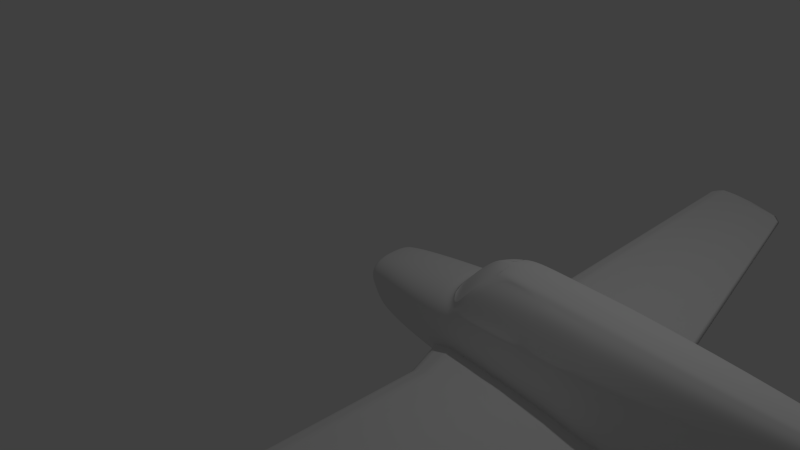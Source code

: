 # Source: beech35.blend  (saved by Blender 2.70.4; exported with 4.5.12 LTS)
import bpy
from mathutils import Matrix  # noqa: F401  (used for matrix-valued properties, if any)

bpy.ops.wm.read_factory_settings(use_empty=True)
scene = bpy.context.scene
scene.name = 'Scene'

# ---- collections
col_collection_1 = bpy.data.collections.new('Collection 1'); scene.collection.children.link(col_collection_1)

# ---- world
world_world = bpy.data.worlds.new('World'); scene.world = world_world
world_world.color = (0.05088, 0.05088, 0.05088)
world_world.use_sun_shadow = False
world_world.sun_shadow_jitter_overblur = 0.0
world_world.cycles.sampling_method = 'MANUAL'
world_world.cycles.sample_map_resolution = 256

# ---- cameras
cam_camera = bpy.data.cameras.new('Camera')
cam_camera.clip_end = 100.0
cam_camera.lens = 35.0
cam_camera.sensor_width = 32.0
cam_camera.sensor_height = 18.0
cam_camera.ortho_scale = 7.314
cam_camera.dof.focus_distance = 0.0
cam_camera.dof.aperture_fstop = 128.0

# ---- lights
light_lamp = bpy.data.lights.new('Lamp', 'POINT')
light_lamp.transmission_factor = 0.0
light_lamp.cutoff_distance = 30.0
light_lamp.energy = 100.0
light_lamp.shadow_buffer_clip_start = 1.001
light_lamp.shadow_soft_size = 0.1
light_lamp.shadow_maximum_resolution = 0.006
light_lamp.use_absolute_resolution = True
light_lamp.cycles.use_multiple_importance_sampling = False

# ---- meshes
me_circle_004 = bpy.data.meshes.new('Circle.004')
me_circle_004.from_pydata([(-0.5476, 0.4105, -0.4089), (-0.7366, 0.2075, -0.2189), (-0.3687, 0.4738, -0.5432), (-0.6945, 0.2596, -0.2391), (-0.2664, 0.4745, -0.6422), (-0.3343, 0.3506, -0.7445), (-0.3709, 0.1645, -0.7823), (-0.3789, 0.02711, -0.7932), (-0.7716, 0.02773, -0.2182), (-0.5018, 0.0281, -0.6836), (-0.4403, 0.02761, -0.7384), (-0.641, 0.02826, -0.5393), (-0.7335, 0.02773, -0.4078), (-0.7541, 0.1176, -0.2185), (-0.7363, 0.1491, -0.3227), (-0.6303, 0.2159, -0.479), (-0.5036, 0.2404, -0.6227), (-0.4324, 0.2335, -0.7025)], [], [(3, 14, 13, 1), (14, 12, 8, 13), (0, 15, 14, 3), (15, 11, 12, 14), (2, 16, 15, 0), (16, 9, 11, 15), (4, 17, 16, 2), (17, 10, 9, 16), (5, 6, 17, 4), (6, 7, 10, 17)])
me_circle_004.polygons.foreach_set('use_smooth', [True] * 10)
me_circle_004.use_remesh_preserve_volume = False
me_circle_004.use_remesh_preserve_attributes = False
me_circle_004.use_mirror_vertex_groups = False
me_circle_004.update()
me_circle = bpy.data.meshes.new('Circle')
me_circle.from_pydata([(0.004876, 0.1103, 0.5575), (-0.3858, 0.1394, 0.5575), (-0.7171, 0.148, 0.5575), (-0.9384, 0.08011, 0.5575), (-1.016, 3.576e-07, 0.5575), (-0.9384, -0.08011, 0.5575), (-0.7171, -0.148, 0.5575), (-0.3858, -0.1934, 0.5575), (0.004876, -0.2048, 0.5575), (0.3956, -0.1934, 0.5575), (0.7268, -0.1795, 0.5575), (0.9619, -0.1611, 0.5575), (1.26, -0.117, 0.5575), (0.9481, -0.04143, 0.5575), (0.7268, 0.008475, 0.5575), (0.3956, 0.05835, 0.5575), (0.0877, 0.1671, 1.114), (-0.2477, 0.1952, 1.114), (-0.532, 0.2035, 1.114), (-0.7219, 0.1379, 1.114), (-0.7886, 0.06057, 1.114), (-0.7219, -0.01679, 1.114), (-0.532, -0.08237, 1.114), (-0.2477, -0.1262, 1.114), (0.0877, -0.1372, 1.114), (0.4231, -0.1262, 1.114), (0.7074, -0.1128, 1.114), (0.9092, -0.09504, 1.114), (1.165, -0.05245, 1.114), (0.8973, 0.02056, 1.114), (0.7074, 0.06875, 1.114), (0.4231, 0.1169, 1.114), (-0.05871, 0.474, 4.627), (-0.2499, 0.4867, 4.627), (-0.4121, 0.4904, 4.627), (-0.5204, 0.4608, 4.627), (-0.5584, 0.4257, 4.627), (-0.5204, 0.3907, 4.627), (-0.4121, 0.361, 4.627), (-0.2499, 0.3412, 4.627), (-0.05871, 0.3362, 4.627), (0.1325, 0.3412, 4.627), (0.2947, 0.3472, 4.627), (0.4097, 0.3553, 4.627), (0.5557, 0.3746, 4.627), (0.403, 0.4076, 4.627), (0.2947, 0.4294, 4.627), (0.1325, 0.4512, 4.627), (-0.1937, 0.4945, 4.821), (-0.2939, 0.5026, 4.821), (-0.3788, 0.505, 4.821), (-0.4355, 0.4861, 4.821), (-0.4554, 0.4637, 4.821), (-0.4355, 0.4413, 4.821), (-0.3788, 0.4223, 4.821), (-0.2939, 0.4097, 4.821), (-0.1937, 0.4065, 4.821), (-0.09359, 0.4097, 4.821), (-0.00869, 0.4135, 4.821), (0.05157, 0.4187, 4.821), (0.128, 0.431, 4.821), (0.04804, 0.4521, 4.821), (-0.00869, 0.4661, 4.821), (-0.09359, 0.48, 4.821), (-0.5113, 0.4734, 4.724), (-0.5453, 0.4447, 4.724), (0.07242, 0.4656, 4.724), (-0.09855, 0.4842, 4.724), (0.3202, 0.387, 4.724), (0.4508, 0.4028, 4.724), (-0.2695, 0.3754, 4.724), (-0.09855, 0.3713, 4.724), (0.07242, 0.3754, 4.724), (-0.5113, 0.416, 4.724), (-0.2695, 0.4947, 4.724), (0.3142, 0.4299, 4.724), (0.2174, 0.4477, 4.724), (0.2174, 0.3804, 4.724), (-0.4145, 0.3917, 4.724), (-0.4145, 0.4977, 4.724), (0.003853, 0.1103, 0.4086), (-0.4126, 0.1394, 0.4086), (-0.7657, 0.148, 0.4086), (-1.002, 0.08011, 0.4086), (-1.084, 2.608e-07, 0.4086), (-1.002, -0.08011, 0.4086), (-0.7657, -0.148, 0.4086), (-0.4126, -0.1934, 0.4086), (0.003853, -0.2048, 0.4086), (0.4203, -0.1934, 0.4086), (0.7734, -0.1795, 0.4086), (1.024, -0.1611, 0.4086), (1.342, -0.117, 0.4086), (1.009, -0.04143, 0.4086), (0.7734, 0.008474, 0.4086), (0.4203, 0.05835, 0.4086)], [], [(11, 12, 28, 27), (7, 8, 24, 23), (3, 4, 20, 19), (15, 0, 16, 31), (12, 13, 29, 28), (8, 9, 25, 24), (4, 5, 21, 20), (0, 1, 17, 16), (1, 2, 18, 17), (13, 14, 30, 29), (9, 10, 26, 25), (5, 6, 22, 21), (6, 7, 23, 22), (2, 3, 19, 18), (14, 15, 31, 30), (10, 11, 27, 26), (31, 16, 32, 47), (27, 28, 44, 43), (23, 24, 40, 39), (19, 20, 36, 35), (16, 17, 33, 32), (28, 29, 45, 44), (24, 25, 41, 40), (20, 21, 37, 36), (21, 22, 38, 37), (17, 18, 34, 33), (29, 30, 46, 45), (25, 26, 42, 41), (26, 27, 43, 42), (22, 23, 39, 38), (18, 19, 35, 34), (30, 31, 47, 46), (64, 65, 52, 51), (66, 67, 48, 63), (68, 69, 60, 59), (70, 71, 56, 55), (71, 72, 57, 56), (65, 73, 53, 52), (67, 74, 49, 48), (69, 75, 61, 60), (75, 76, 62, 61), (72, 77, 58, 57), (73, 78, 54, 53), (74, 79, 50, 49), (76, 66, 63, 62), (77, 68, 59, 58), (78, 70, 55, 54), (79, 64, 51, 50), (35, 36, 65, 64), (47, 32, 67, 66), (43, 44, 69, 68), (39, 40, 71, 70), (40, 41, 72, 71), (36, 37, 73, 65), (32, 33, 74, 67), (44, 45, 75, 69), (45, 46, 76, 75), (41, 42, 77, 72), (37, 38, 78, 73), (33, 34, 79, 74), (46, 47, 66, 76), (42, 43, 68, 77), (38, 39, 70, 78), (34, 35, 64, 79), (52, 53, 50, 51), (53, 54, 49, 50), (54, 55, 48, 49), (55, 56, 63, 48), (56, 57, 62, 63), (57, 58, 61, 62), (58, 59, 60, 61), (0, 15, 95, 80), (12, 11, 91, 92), (8, 7, 87, 88), (4, 3, 83, 84), (5, 4, 84, 85), (1, 0, 80, 81), (13, 12, 92, 93), (9, 8, 88, 89), (10, 9, 89, 90), (6, 5, 85, 86), (2, 1, 81, 82), (14, 13, 93, 94), (15, 14, 94, 95), (11, 10, 90, 91), (7, 6, 86, 87), (3, 2, 82, 83)])
me_circle.polygons.foreach_set('use_smooth', [True] * 87)
me_circle.use_remesh_preserve_volume = False
me_circle.use_remesh_preserve_attributes = False
me_circle.use_mirror_vertex_groups = False
me_circle.update()
me_circle_001 = bpy.data.meshes.new('Circle.001')
me_circle_001.from_pydata([(-0.00178, 0.5751, 1.195e-09), (-0.2034, 0.5759, -8.785e-08), (-0.7603, 0.2212, -1.099e-07), (-0.7813, -3.445e-08, -1.469e-07), (0.6606, 0.0, 2.279e-07), (0.6618, 0.4377, 1.76e-07), (0.6204, 0.5214, 5.824e-08), (0.5292, 0.5756, -9.841e-08), (0.02669, 0.5573, -0.968), (-0.1686, 0.512, -0.968), (-0.2847, 0.3524, -0.968), (-0.3344, 0.1607, -0.968), (-0.3439, -3.445e-08, -0.968), (0.6772, 0.0, -0.968), (0.6155, 0.3203, -0.968), (0.5207, 0.4467, -0.968), (0.4203, 0.5044, -0.968), (0.02684, 0.4933, -1.501), (-0.1257, 0.4729, -1.501), (-0.2329, 0.3524, -1.501), (-0.2788, 0.1607, -1.501), (-0.2876, -2.98e-08, -1.501), (0.6521, 0.0, -1.501), (0.6013, 0.2189, -1.501), (0.521, 0.3629, -1.501), (0.4223, 0.4203, -1.501), (0.04702, 0.383, -2.06), (-0.07928, 0.3768, -2.06), (-0.1681, 0.2848, -2.06), (-0.2061, 0.1607, -2.06), (-0.2134, -2.98e-08, -2.06), (0.5114, 0.0, -2.06), (0.4552, 0.2189, -2.06), (0.3745, 0.2846, -2.06), (0.3105, 0.3278, -2.06), (-0.01249, 0.5602, 1.119), (-0.1973, 0.5482, 1.119), (-0.5754, 0.3922, 1.119), (-0.6941, 0.2224, 1.119), (-0.7263, -2.98e-08, 1.119), (0.5946, 0.0, 1.119), (0.5957, 0.4941, 1.119), (0.5742, 0.5363, 1.119), (0.5273, 0.5578, 1.119), (-0.03389, 0.4322, 2.303), (-0.1851, 0.4201, 2.303), (-0.4935, 0.3368, 2.303), (-0.5985, 0.211, 2.303), (-0.6167, -2.98e-08, 2.303), (0.3944, 0.0, 2.303), (0.3989, 0.398, 2.303), (0.3671, 0.4225, 2.303), (0.3257, 0.4245, 2.303), (-0.07869, 0.2246, 3.8), (-0.1937, 0.2243, 3.8), (-0.3882, 0.1866, 3.8), (-0.449, 0.1104, 3.8), (-0.4704, -2.98e-08, 3.8), (0.1532, 2.922e-10, 3.8), (0.1519, 0.1983, 3.8), (0.1368, 0.2179, 3.8), (0.1133, 0.2249, 3.8), (-0.1177, 0.09845, 4.581), (-0.2027, 0.09829, 4.581), (-0.3332, 0.08692, 4.581), (-0.3811, 0.04981, 4.581), (-0.3911, -8.626e-10, 4.581), (0.02102, -8.626e-10, 4.581), (0.02013, 0.08391, 4.581), (0.01001, 0.09473, 4.581), (-0.005785, 0.09857, 4.581), (-0.1386, 0.05368, 4.88), (-0.2043, 0.05356, 4.88), (-0.3257, 0.04478, 4.88), (-0.3473, 0.02731, 4.88), (-0.3498, 0.0, 4.88), (-0.03146, 0.0, 4.88), (-0.03215, 0.04245, 4.88), (-0.03997, 0.05081, 4.88), (-0.05217, 0.05378, 4.88), (-0.1684, 0.0315, 5.028), (-0.2066, 0.03143, 5.028), (-0.277, 0.02633, 5.028), (-0.2963, 0.01619, 5.028), (-0.3042, 0.0, 5.028), (-0.1062, 0.0, 5.028), (-0.1066, 0.02498, 5.028), (-0.1111, 0.02983, 5.028), (-0.1182, 0.03156, 5.028), (0.4453, 0.5183, -0.7786), (-0.2934, 0.3484, -0.896), (-0.3513, -3.445e-08, -0.9213), (0.5402, 0.4613, -0.7786), (-0.1806, 0.524, -0.7862), (0.6246, 0.3433, -0.7786), (0.02112, 0.5608, -0.7786), (0.674, 0.0, -0.7786), (-0.3404, 0.1643, -0.91), (0.4491, 0.3082, -1.891), (0.3695, 0.3556, -1.891), (-0.09842, 0.4057, -1.891), (-0.1994, 0.3051, -1.891), (0.5354, 0.2189, -1.891), (0.04513, 0.4162, -1.891), (0.5938, 0.0, -1.891), (-0.2426, 0.1607, -1.891), (-0.2509, -2.98e-08, -1.891), (0.472, 0.5352, -0.5492), (-0.563, 0.4131, -0.3361), (-0.7761, -3.189e-08, -0.1319), (0.5655, 0.479, -0.5492), (-0.1827, 0.5443, -0.5492), (0.64, 0.3711, -0.5492), (0.005964, 0.5643, -0.5492), (0.6754, 0.0, -0.5492), (-0.7582, 0.213, -0.1319), (0.4614, 0.5284, -0.6418), (-0.5476, 0.4105, -0.4089), (-0.7695, -3.13e-08, -0.2181), (0.556, 0.4719, -0.6418), (-0.1774, 0.5388, -0.6418), (0.6356, 0.3598, -0.6418), (0.008262, 0.5626, -0.6418), (0.677, 0.0, -0.6418), (-0.7366, 0.2075, -0.2189), (0.04937, 0.3689, -2.13), (-0.07395, 0.3565, -2.13), (-0.1545, 0.2694, -2.13), (-0.189, 0.1521, -2.13), (-0.1956, -2.82e-08, -2.13), (0.1899, 0.0, -2.13), (0.1765, 0.2071, -2.13), (0.155, 0.2693, -2.13), (0.1289, 0.3211, -2.13), (0.03473, 0.3065, -2.13), (-0.05202, 0.2961, -2.13), (-0.1087, 0.2238, -2.13), (-0.1326, 0.1415, -2.13), (-0.1333, -2.473e-08, -2.13), (0.1337, 0.0, -2.13), (0.1335, 0.139, -2.13), (0.1091, 0.2237, -2.13), (0.0907, 0.2667, -2.13), (-0.3956, 0.4711, 1.119), (-0.347, 0.3785, 2.303), (-0.2972, 0.2059, 3.8), (-0.2728, 0.09272, 4.581), (-0.2685, 0.04926, 4.88), (-0.2438, 0.02893, 5.028), (-0.3824, 0.4787, -0.4452), (-0.3687, 0.4738, -0.5432), (0.5286, 0.5699, 0.3574), (0.6056, 0.5262, 0.3574), (-0.6053, 0.4031, 0.3574), (-0.2014, 0.5671, 0.3574), (0.6407, 0.4557, 0.3574), (-0.005201, 0.5703, 0.3574), (0.6395, 0.0, 0.3574), (-0.7637, -3.297e-08, 0.3574), (-0.7392, 0.2216, 0.3574), (-0.4132, 0.4868, 0.3574), (-0.7251, 0.268, -1.056e-07), (-0.6644, 0.2648, 1.119), (-0.5722, 0.2424, 2.303), (-0.4338, 0.1294, 3.8), (-0.3692, 0.05909, 4.581), (-0.3419, 0.03168, 4.88), (-0.2915, 0.01872, 5.028), (-0.7117, 0.2637, -0.1565), (-0.6945, 0.2596, -0.2391), (-0.7057, 0.267, 0.3574), (0.6031, 0.527, 0.4184), (-0.2011, 0.5655, 0.4184), (0.6371, 0.4588, 0.4184), (-0.005784, 0.5695, 0.4184), (0.6359, 0.0, 0.4184), (-0.7355, 0.2216, 0.4184), (-0.4118, 0.4855, 0.4184), (0.5285, 0.5689, 0.4184), (-0.6029, 0.4023, 0.4184), (-0.7608, -3.271e-08, 0.4184), (-0.7024, 0.2668, 0.4184), (0.5789, 0.5348, 1.005), (-0.1979, 0.551, 1.005), (0.6024, 0.4883, 1.005), (-0.0114, 0.5618, 1.005), (0.6013, 0.0, 1.005), (-0.7009, 0.2223, 1.005), (-0.3983, 0.4734, 1.005), (0.5275, 0.5596, 1.005), (-0.5798, 0.3938, 1.005), (-0.7319, -3.028e-08, 1.005), (-0.6706, 0.2651, 1.005), (-0.2743, 0.5142, -0.5015), (-0.2664, 0.4745, -0.6422), (-0.2907, 0.361, -0.773), (-0.3488, 0.0, -0.8115), (-0.3379, 0.1757, -0.7993), (-0.3372, 0.3452, -0.749), (-0.3804, 0.0, -0.7953), (-0.3709, 0.1645, -0.7823), (-0.2964, 0.5096, 1.119), (-0.266, 0.3993, 2.303), (-0.2454, 0.2151, 3.8), (-0.2377, 0.09551, 4.581), (-0.2364, 0.05141, 4.88), (-0.2252, 0.03018, 5.028), (-0.3073, 0.5269, 0.3574), (-0.3065, 0.5255, 0.4184), (-0.2981, 0.5122, 1.005), (-0.2233, 0.5759, -0.0009431), (-0.563, 0.4131, -0.3182), (-0.2089, 0.5357, -0.5064), (-0.3824, 0.4787, -0.4211), (-0.6053, 0.4031, 0.3364), (-0.2242, 0.5584, 0.3364), (-0.4132, 0.4868, 0.3364), (-0.7099, 0.268, -0.0009431), (-0.7015, 0.274, -0.1516), (-0.6929, 0.2843, 0.3364), (-0.2743, 0.5142, -0.4742), (-0.3073, 0.5269, 0.3364), (-0.2248, 0.5566, 0.4361), (-0.4118, 0.4855, 0.4361), (-0.6029, 0.4023, 0.4361), (-0.6786, 0.2992, 0.4361), (-0.2192, 0.5427, 0.9871), (-0.3983, 0.4734, 0.9871), (-0.5798, 0.3938, 0.9871), (-0.6533, 0.2897, 0.9871), (-0.3065, 0.5255, 0.4361), (-0.2981, 0.5122, 0.9871), (-0.6053, 0.4031, -0.0007646), (-0.4132, 0.4868, -0.0007646), (-0.3073, 0.5269, -0.0007646), (-0.7849, 0.02956, -1.376e-07), (-0.7284, 0.02971, 1.119), (-0.6207, 0.02819, 2.303), (-0.474, 0.01475, 3.8), (-0.3898, 0.006656, 4.581), (-0.3495, 0.003649, 4.88), (-0.7801, 0.02846, -0.1319), (-0.3032, 0.002163, 5.028), (-0.7669, 0.02961, 0.3574), (-0.7638, 0.02962, 0.4184), (-0.7342, 0.0297, 1.005), (0.6608, 0.07893, 2.186e-07), (-0.3422, 0.02898, -0.968), (0.6661, 0.05776, -0.968), (-0.286, 0.02898, -1.501), (0.6429, 0.03947, -1.501), (-0.2121, 0.02898, -2.06), (0.5013, 0.03947, -2.06), (0.5948, 0.08909, 1.119), (0.3952, 0.07177, 2.303), (0.153, 0.03576, 3.8), (0.02086, 0.01513, 4.581), (-0.03159, 0.007655, 4.88), (-0.1063, 0.004505, 5.028), (0.6651, 0.0619, -0.7786), (-0.3493, 0.02963, -0.9192), (0.5832, 0.03947, -1.891), (-0.2494, 0.02898, -1.891), (0.669, 0.06692, -0.5492), (0.6696, 0.06489, -0.6418), (-0.1944, 0.02742, -2.13), (0.1875, 0.03734, -2.13), (-0.1332, 0.02551, -2.13), (0.1336, 0.02506, -2.13), (0.6397, 0.08218, 0.3574), (0.6361, 0.08273, 0.4184), (0.6015, 0.08805, 1.005), (-0.3476, 0.02565, -0.8101), (-0.3789, 0.02711, -0.7932), (-0.7716, 0.02773, -0.2182), (-0.5046, 0.0001363, -0.685), (-0.5018, 0.0281, -0.6836), (-0.4425, 6.813e-05, -0.7401), (-0.4403, 0.02761, -0.7384), (-0.6456, 0.0001162, -0.5398), (-0.641, 0.02826, -0.5393), (-0.7389, -3.169e-08, -0.4077), (-0.7335, 0.02773, -0.4078)], [], [(92, 15, 16, 89), (93, 9, 10, 90), (94, 14, 15, 92), (95, 8, 9, 93), (259, 248, 14, 94), (260, 247, 12, 91), (89, 16, 8, 95), (90, 10, 11, 97), (247, 249, 21, 12), (16, 25, 17, 8), (10, 19, 20, 11), (15, 24, 25, 16), (9, 18, 19, 10), (14, 23, 24, 15), (8, 17, 18, 9), (248, 250, 23, 14), (98, 33, 34, 99), (100, 27, 28, 101), (102, 32, 33, 98), (103, 26, 27, 100), (261, 252, 32, 102), (262, 251, 30, 106), (99, 34, 26, 103), (101, 28, 29, 105), (189, 43, 42, 182), (209, 201, 36, 183), (182, 42, 41, 184), (183, 36, 35, 185), (271, 253, 40, 186), (245, 236, 38, 187), (185, 35, 43, 189), (162, 163, 46, 37), (35, 44, 52, 43), (163, 164, 55, 46), (43, 52, 51, 42), (201, 202, 45, 36), (42, 51, 50, 41), (36, 45, 44, 35), (253, 254, 49, 40), (236, 237, 47, 38), (51, 60, 59, 50), (45, 54, 53, 44), (254, 255, 58, 49), (237, 238, 56, 47), (44, 53, 61, 52), (164, 165, 64, 55), (52, 61, 60, 51), (202, 203, 54, 45), (238, 239, 65, 56), (53, 62, 70, 61), (165, 166, 73, 64), (61, 70, 69, 60), (203, 204, 63, 54), (60, 69, 68, 59), (54, 63, 62, 53), (255, 256, 67, 58), (70, 79, 78, 69), (204, 205, 72, 63), (69, 78, 77, 68), (63, 72, 71, 62), (256, 257, 76, 67), (239, 240, 74, 65), (62, 71, 79, 70), (166, 167, 82, 73), (257, 258, 85, 76), (240, 75, 84, 242), (71, 80, 88, 79), (79, 88, 87, 78), (205, 206, 81, 72), (78, 87, 86, 77), (72, 81, 80, 71), (119, 121, 94, 92), (120, 122, 95, 93), (264, 123, 96, 259), (122, 116, 89, 95), (116, 119, 92, 89), (24, 98, 99, 25), (18, 100, 101, 19), (23, 102, 98, 24), (17, 103, 100, 18), (250, 261, 102, 23), (249, 262, 106, 21), (25, 99, 103, 17), (19, 101, 105, 20), (6, 5, 112, 110), (1, 0, 113, 111), (246, 4, 114, 263), (235, 2, 115, 241), (0, 7, 107, 113), (168, 108, 117, 169), (7, 6, 110, 107), (193, 111, 120, 194), (110, 112, 121, 119), (111, 113, 122, 120), (263, 114, 123, 264), (113, 107, 116, 122), (107, 110, 119, 116), (33, 132, 133, 34), (27, 126, 127, 28), (32, 131, 132, 33), (26, 125, 126, 27), (252, 266, 131, 32), (251, 265, 129, 30), (34, 133, 125, 26), (28, 127, 128, 29), (133, 142, 134, 125), (127, 136, 137, 128), (132, 141, 142, 133), (126, 135, 136, 127), (131, 140, 141, 132), (125, 134, 135, 126), (266, 268, 140, 131), (265, 267, 138, 129), (267, 137, 140, 268), (190, 37, 143, 188), (37, 46, 144, 143), (46, 55, 145, 144), (55, 64, 146, 145), (64, 73, 147, 146), (73, 82, 148, 147), (108, 149, 150, 117), (7, 151, 152, 6), (6, 152, 155, 5), (1, 154, 156, 0), (246, 269, 157, 4), (235, 243, 159, 2), (0, 156, 151, 7), (170, 181, 179, 153), (187, 38, 162, 192), (38, 47, 163, 162), (47, 56, 164, 163), (56, 65, 165, 164), (65, 74, 166, 165), (74, 83, 167, 166), (2, 161, 168, 115), (115, 168, 169, 124), (2, 159, 170, 161), (151, 178, 171, 152), (207, 208, 172, 154), (152, 171, 173, 155), (154, 172, 174, 156), (269, 270, 175, 157), (243, 244, 176, 159), (156, 174, 178, 151), (153, 179, 177, 160), (159, 176, 181, 170), (178, 189, 182, 171), (171, 182, 184, 173), (172, 183, 185, 174), (270, 271, 186, 175), (244, 245, 187, 176), (174, 185, 189, 178), (176, 187, 192, 181), (192, 162, 37, 190), (149, 193, 194, 150), (97, 197, 195, 90), (260, 272, 197, 97), (90, 195, 120, 93), (197, 200, 198, 195), (272, 273, 200, 197), (195, 198, 194, 120), (188, 143, 201, 209), (143, 144, 202, 201), (144, 145, 203, 202), (145, 146, 204, 203), (146, 147, 205, 204), (147, 148, 206, 205), (160, 177, 208, 207), (170, 219, 217, 161), (207, 221, 216, 160), (168, 218, 211, 108), (161, 217, 218, 168), (1, 210, 215, 154), (154, 215, 221, 207), (108, 211, 213, 149), (149, 213, 220, 193), (153, 214, 219, 170), (160, 216, 214, 153), (193, 220, 212, 111), (111, 212, 210, 1), (192, 229, 225, 181), (181, 225, 224, 179), (183, 226, 231, 209), (190, 228, 229, 192), (179, 224, 223, 177), (208, 230, 222, 172), (188, 227, 228, 190), (172, 222, 226, 183), (177, 223, 230, 208), (209, 231, 227, 188), (216, 233, 232, 214), (221, 234, 233, 216), (214, 232, 217, 219), (215, 210, 234, 221), (211, 218, 217, 232), (211, 232, 233, 213), (213, 233, 234, 220), (210, 212, 220, 234), (225, 229, 228, 224), (224, 228, 227, 223), (223, 227, 231, 230), (226, 222, 230, 231), (191, 39, 236, 245), (39, 48, 237, 236), (48, 57, 238, 237), (57, 66, 239, 238), (66, 75, 240, 239), (74, 240, 242, 83), (3, 235, 241, 109), (3, 158, 243, 235), (158, 180, 244, 243), (180, 191, 245, 244), (96, 13, 248, 259), (97, 11, 247, 260), (11, 20, 249, 247), (13, 22, 250, 248), (104, 31, 252, 261), (105, 29, 251, 262), (184, 41, 253, 271), (41, 50, 254, 253), (50, 59, 255, 254), (59, 68, 256, 255), (68, 77, 257, 256), (77, 86, 258, 257), (121, 264, 259, 94), (22, 104, 261, 250), (20, 105, 262, 249), (5, 246, 263, 112), (112, 263, 264, 121), (31, 130, 266, 252), (29, 128, 265, 251), (130, 139, 268, 266), (128, 137, 267, 265), (138, 267, 268, 139), (5, 155, 269, 246), (155, 173, 270, 269), (173, 184, 271, 270), (91, 196, 272, 260), (196, 199, 273, 272), (281, 282, 280, 279), (275, 279, 280, 276), (241, 115, 124, 274), (109, 241, 274, 118), (277, 275, 276, 278), (199, 277, 278, 273), (118, 274, 282, 281)])
me_circle_001.polygons.foreach_set('use_smooth', [True] * 246)
me_circle_001.use_remesh_preserve_volume = False
me_circle_001.use_remesh_preserve_attributes = False
me_circle_001.use_mirror_vertex_groups = False
me_circle_001.update()

# ---- objects
ob_windshield = bpy.data.objects.new('windshield', me_circle_004)
ob_wing = bpy.data.objects.new('wing', me_circle)
ob_fuselage = bpy.data.objects.new('fuselage', me_circle_001)
ob_lamp = bpy.data.objects.new('Lamp', light_lamp)
ob_camera = bpy.data.objects.new('Camera', cam_camera)

# ---- transforms, parenting, visibility, modifiers, constraints
ob_windshield.location = (2.502, 0.0, 0.0)
ob_windshield.rotation_euler = (-0.0, 1.571, 0.0)
ob_windshield.lineart.crease_threshold = 0.0
_m = ob_windshield.modifiers.new('Mirror', 'MIRROR')
_m.use_axis = (False, True, False)
_m = ob_windshield.modifiers.new('Subsurf', 'SUBSURF')
_m.uv_smooth = 'PRESERVE_CORNERS'
_m.quality = 2
_m.show_only_control_edges = False
_m = ob_windshield.modifiers.new('EdgeSplit', 'EDGE_SPLIT')
ob_wing.location = (2.618, 0.0, -0.4109)
ob_wing.rotation_euler = (1.571, -0.0, 0.0)
ob_wing.lineart.crease_threshold = 0.0
_m = ob_wing.modifiers.new('Subsurf', 'SUBSURF')
_m.uv_smooth = 'PRESERVE_CORNERS'
_m.quality = 2
_m.subdivision_type = 'SIMPLE'
_m.show_only_control_edges = False
_m = ob_wing.modifiers.new('EdgeSplit', 'EDGE_SPLIT')
_m.use_edge_angle = False
_m = ob_wing.modifiers.new('Mirror', 'MIRROR')
_m.use_axis = (False, False, True)
ob_fuselage.location = (2.502, 0.0, 0.0)
ob_fuselage.rotation_euler = (-0.0, 1.571, 0.0)
ob_fuselage.lineart.crease_threshold = 0.0
_m = ob_fuselage.modifiers.new('Mirror', 'MIRROR')
_m.use_axis = (False, True, False)
_m = ob_fuselage.modifiers.new('Subsurf', 'SUBSURF')
_m.uv_smooth = 'PRESERVE_CORNERS'
_m.quality = 2
_m.show_only_control_edges = False
_m = ob_fuselage.modifiers.new('EdgeSplit', 'EDGE_SPLIT')
ob_lamp.location = (4.076, 1.005, 5.904)
ob_lamp.rotation_euler = (0.6503, 0.05522, 1.866)
ob_lamp.lock_rotations_4d = False
ob_lamp.empty_display_type = 'ARROWS'
ob_lamp.color = (0.0, 0.0, 0.0, 0.0)
ob_lamp.lineart.crease_threshold = 0.0
ob_camera.location = (7.481, -6.508, 5.344)
ob_camera.rotation_euler = (1.109, 0.01082, 0.8149)
ob_camera.lock_rotations_4d = False
ob_camera.empty_display_type = 'ARROWS'
ob_camera.color = (0.0, 0.0, 0.0, 0.0)
ob_camera.display_type = 'WIRE'
ob_camera.lineart.crease_threshold = 0.0

# ---- collection membership
col_collection_1.objects.link(ob_windshield)
col_collection_1.objects.link(ob_wing)
col_collection_1.objects.link(ob_fuselage)
col_collection_1.objects.link(ob_lamp)
col_collection_1.objects.link(ob_camera)

# ---- scene / render settings (as saved in the file)
scene.camera = ob_camera
scene.frame_start = 1; scene.frame_end = 250; scene.frame_set(1)
scene.render.engine = 'BLENDER_EEVEE_NEXT'
scene.render.resolution_percentage = 50
scene.render.dither_intensity = 0.0
scene.cycles.use_denoising = False
scene.cycles.samples = 10
scene.cycles.sampling_pattern = 'TABULATED_SOBOL'
scene.cycles.light_sampling_threshold = 0.0
scene.cycles.use_adaptive_sampling = False
scene.cycles.use_light_tree = False
scene.cycles.blur_glossy = 0.0
scene.cycles.volume_bounces = 1
scene.cycles.pixel_filter_type = 'GAUSSIAN'
scene.cycles.sample_clamp_indirect = 0.0
scene.view_settings.view_transform = 'Standard'
bpy.context.view_layer.update()
